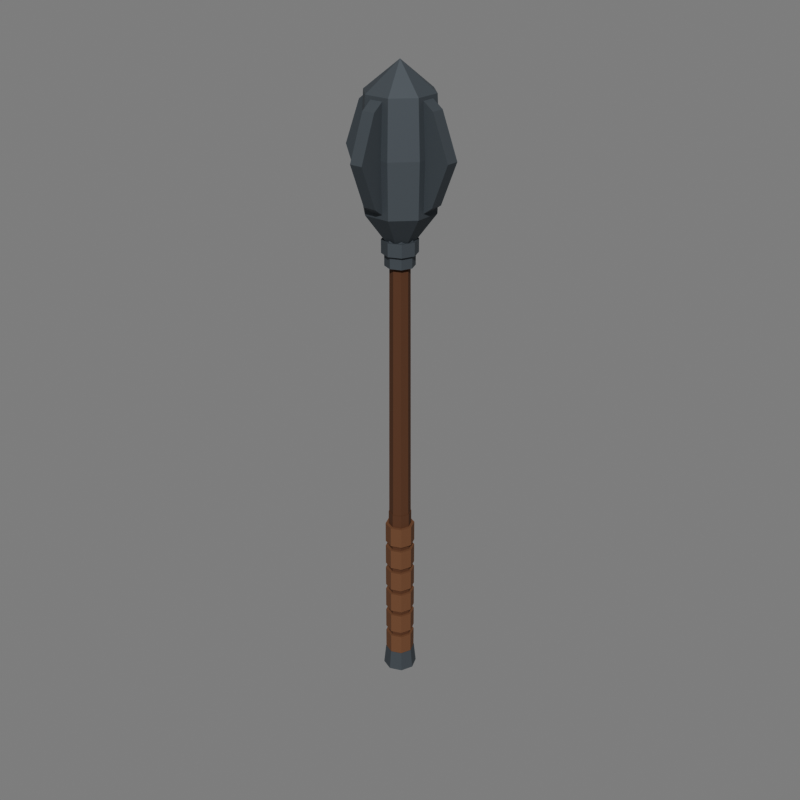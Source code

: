 # Source: WP_Mace_04.blend  (saved by Blender 5.2.44; exported with 4.5.12 LTS)
import bpy
from mathutils import Matrix  # noqa: F401  (used for matrix-valued properties, if any)

bpy.ops.wm.read_factory_settings(use_empty=True)
scene = bpy.context.scene
scene.name = 'Scene'

# ---- collections
col_collection = bpy.data.collections.new('Collection'); scene.collection.children.link(col_collection)

# ---- materials (node trees are filled in below, after node groups)
mat_mat_darkiron = bpy.data.materials.new('MAT_DarkIron')
mat_mat_darkiron.diffuse_color = (0.105, 0.12, 0.135, 1.0)
mat_mat_darkwood = bpy.data.materials.new('MAT_DarkWood')
mat_mat_darkwood.diffuse_color = (0.105, 0.045, 0.022, 1.0)
mat_mat_wornleather = bpy.data.materials.new('MAT_WornLeather')
mat_mat_wornleather.diffuse_color = (0.16, 0.075, 0.038, 1.0)

# ---- material node trees
mat_mat_darkiron.use_nodes = True; mat_mat_darkiron.node_tree.nodes.clear()
_N = mat_mat_darkiron.node_tree.nodes; _L = mat_mat_darkiron.node_tree.links
n0 = _N.new('ShaderNodeBsdfPrincipled'); n0.name = 'Principled BSDF'; n0.location = (-200, 100)
n0.inputs[0].default_value = (0.105, 0.12, 0.135, 1.0)
n0.inputs[1].default_value = 0.58
n0.inputs[2].default_value = 0.7
n0.inputs[10].default_value = 0.005
n1 = _N.new('ShaderNodeOutputMaterial'); n1.name = 'Material Output'; n1.location = (200, 100)
_L.new(n0.outputs[0], n1.inputs[0])
n1.is_active_output = True
mat_mat_darkwood.use_nodes = True; mat_mat_darkwood.node_tree.nodes.clear()
_N = mat_mat_darkwood.node_tree.nodes; _L = mat_mat_darkwood.node_tree.links
n0 = _N.new('ShaderNodeBsdfPrincipled'); n0.name = 'Principled BSDF'; n0.location = (-200, 100)
n0.inputs[0].default_value = (0.105, 0.045, 0.022, 1.0)
n0.inputs[2].default_value = 0.82
n0.inputs[10].default_value = 0.005
n1 = _N.new('ShaderNodeOutputMaterial'); n1.name = 'Material Output'; n1.location = (200, 100)
_L.new(n0.outputs[0], n1.inputs[0])
n1.is_active_output = True
mat_mat_wornleather.use_nodes = True; mat_mat_wornleather.node_tree.nodes.clear()
_N = mat_mat_wornleather.node_tree.nodes; _L = mat_mat_wornleather.node_tree.links
n0 = _N.new('ShaderNodeBsdfPrincipled'); n0.name = 'Principled BSDF'; n0.location = (-200, 100)
n0.inputs[0].default_value = (0.16, 0.075, 0.038, 1.0)
n0.inputs[2].default_value = 0.88
n0.inputs[10].default_value = 0.005
n1 = _N.new('ShaderNodeOutputMaterial'); n1.name = 'Material Output'; n1.location = (200, 100)
_L.new(n0.outputs[0], n1.inputs[0])
n1.is_active_output = True

# ---- world
world_world = bpy.data.worlds.new('World'); scene.world = world_world
world_world.use_nodes = True; world_world.node_tree.nodes.clear()
_N = world_world.node_tree.nodes; _L = world_world.node_tree.links
n0 = _N.new('ShaderNodeOutputWorld'); n0.name = 'World Output'; n0.location = (200, 100)
n1 = _N.new('ShaderNodeBackground'); n1.name = 'Background'; n1.location = (-200, 100)
n1.inputs[0].default_value = (0.72, 0.72, 0.72, 1.0)
n1.inputs[1].default_value = 0.28
_L.new(n1.outputs[0], n0.inputs[0])
n0.is_active_output = True
world_world.color = (0.05088, 0.05088, 0.05088)
world_world.sun_shadow_jitter_overblur = 0.0

# ---- meshes
me_wp_mace_04_mesh = bpy.data.meshes.new('WP_Mace_04_Mesh')
me_wp_mace_04_mesh.from_pydata([(0.024, 0.0, -0.12), (0.01697, 0.01697, -0.12), (1.47e-18, 0.024, -0.12), (-0.01697, 0.01697, -0.12), (-0.024, 2.939e-18, -0.12), (-0.01697, -0.01697, -0.12), (-4.409e-18, -0.024, -0.12), (0.01697, -0.01697, -0.12), (0.021, 0.0, -0.09), (0.01485, 0.01485, -0.09), (1.286e-18, 0.021, -0.09), (-0.01485, 0.01485, -0.09), (-0.021, 2.572e-18, -0.09), (-0.01485, -0.01485, -0.09), (-3.858e-18, -0.021, -0.09), (0.01485, -0.01485, -0.09), (0.017, 0.0, -0.09), (0.01202, 0.01202, -0.09), (1.041e-18, 0.017, -0.09), (-0.01202, 0.01202, -0.09), (-0.017, 2.082e-18, -0.09), (-0.01202, -0.01202, -0.09), (-3.123e-18, -0.017, -0.09), (0.01202, -0.01202, -0.09), (0.016, 0.0, 0.15), (0.01131, 0.01131, 0.15), (9.797e-19, 0.016, 0.15), (-0.01131, 0.01131, 0.15), (-0.016, 1.959e-18, 0.15), (-0.01131, -0.01131, 0.15), (-2.939e-18, -0.016, 0.15), (0.01131, -0.01131, 0.15), (0.0, 0.0205, -0.09), (0.0, 0.0205, -0.06), (0.0145, 0.0145, -0.09), (0.0145, 0.0145, -0.06), (0.0205, 0.0, -0.09), (0.0205, 0.0, -0.06), (0.0145, -0.0145, -0.09), (0.0145, -0.0145, -0.06), (0.0, -0.0205, -0.09), (0.0, -0.0205, -0.06), (-0.0145, -0.0145, -0.09), (-0.0145, -0.0145, -0.06), (-0.0205, 0.0, -0.09), (-0.0205, 0.0, -0.06), (-0.0145, 0.0145, -0.09), (-0.0145, 0.0145, -0.06), (0.0, 0.0205, -0.052), (0.0, 0.0205, -0.022), (0.0145, 0.0145, -0.052), (0.0145, 0.0145, -0.022), (0.0205, 0.0, -0.052), (0.0205, 0.0, -0.022), (0.0145, -0.0145, -0.052), (0.0145, -0.0145, -0.022), (0.0, -0.0205, -0.052), (0.0, -0.0205, -0.022), (-0.0145, -0.0145, -0.052), (-0.0145, -0.0145, -0.022), (-0.0205, 0.0, -0.052), (-0.0205, 0.0, -0.022), (-0.0145, 0.0145, -0.052), (-0.0145, 0.0145, -0.022), (0.0, 0.0205, -0.014), (0.0, 0.0205, 0.016), (0.0145, 0.0145, -0.014), (0.0145, 0.0145, 0.016), (0.0205, 0.0, -0.014), (0.0205, 0.0, 0.016), (0.0145, -0.0145, -0.014), (0.0145, -0.0145, 0.016), (0.0, -0.0205, -0.014), (0.0, -0.0205, 0.016), (-0.0145, -0.0145, -0.014), (-0.0145, -0.0145, 0.016), (-0.0205, 0.0, -0.014), (-0.0205, 0.0, 0.016), (-0.0145, 0.0145, -0.014), (-0.0145, 0.0145, 0.016), (0.0, 0.0205, 0.024), (0.0, 0.0205, 0.054), (0.0145, 0.0145, 0.024), (0.0145, 0.0145, 0.054), (0.0205, 0.0, 0.024), (0.0205, 0.0, 0.054), (0.0145, -0.0145, 0.024), (0.0145, -0.0145, 0.054), (0.0, -0.0205, 0.024), (0.0, -0.0205, 0.054), (-0.0145, -0.0145, 0.024), (-0.0145, -0.0145, 0.054), (-0.0205, 0.0, 0.024), (-0.0205, 0.0, 0.054), (-0.0145, 0.0145, 0.024), (-0.0145, 0.0145, 0.054), (0.0, 0.0205, 0.062), (0.0, 0.0205, 0.092), (0.0145, 0.0145, 0.062), (0.0145, 0.0145, 0.092), (0.0205, 0.0, 0.062), (0.0205, 0.0, 0.092), (0.0145, -0.0145, 0.062), (0.0145, -0.0145, 0.092), (0.0, -0.0205, 0.062), (0.0, -0.0205, 0.092), (-0.0145, -0.0145, 0.062), (-0.0145, -0.0145, 0.092), (-0.0205, 0.0, 0.062), (-0.0205, 0.0, 0.092), (-0.0145, 0.0145, 0.062), (-0.0145, 0.0145, 0.092), (0.0, 0.0205, 0.1), (0.0, 0.0205, 0.13), (0.0145, 0.0145, 0.1), (0.0145, 0.0145, 0.13), (0.0205, 0.0, 0.1), (0.0205, 0.0, 0.13), (0.0145, -0.0145, 0.1), (0.0145, -0.0145, 0.13), (0.0, -0.0205, 0.1), (0.0, -0.0205, 0.13), (-0.0145, -0.0145, 0.1), (-0.0145, -0.0145, 0.13), (-0.0205, 0.0, 0.1), (-0.0205, 0.0, 0.13), (-0.0145, 0.0145, 0.1), (-0.0145, 0.0145, 0.13), (0.0155, 0.0, 0.085), (0.01096, 0.01096, 0.085), (9.491e-19, 0.0155, 0.085), (-0.01096, 0.01096, 0.085), (-0.0155, 1.898e-18, 0.085), (-0.01096, -0.01096, 0.085), (-2.847e-18, -0.0155, 0.085), (0.01096, -0.01096, 0.085), (0.0135, 0.0, 0.52), (0.009546, 0.009546, 0.52), (8.266e-19, 0.0135, 0.52), (-0.009546, 0.009546, 0.52), (-0.0135, 1.653e-18, 0.52), (-0.009546, -0.009546, 0.52), (-2.48e-18, -0.0135, 0.52), (0.009546, -0.009546, 0.52), (0.0, 0.02, 0.518), (0.0, 0.02, 0.536), (0.01414, 0.01414, 0.518), (0.01414, 0.01414, 0.536), (0.02, 0.0, 0.518), (0.02, 0.0, 0.536), (0.01414, -0.01414, 0.518), (0.01414, -0.01414, 0.536), (0.0, -0.02, 0.518), (0.0, -0.02, 0.536), (-0.01414, -0.01414, 0.518), (-0.01414, -0.01414, 0.536), (-0.02, 0.0, 0.518), (-0.02, 0.0, 0.536), (-0.01414, 0.01414, 0.518), (-0.01414, 0.01414, 0.536), (0.0, 0.024, 0.535), (0.0, 0.024, 0.553), (0.01697, 0.01697, 0.535), (0.01697, 0.01697, 0.553), (0.024, 0.0, 0.535), (0.024, 0.0, 0.553), (0.01697, -0.01697, 0.535), (0.01697, -0.01697, 0.553), (0.0, -0.024, 0.535), (0.0, -0.024, 0.553), (-0.01697, -0.01697, 0.535), (-0.01697, -0.01697, 0.553), (-0.024, 0.0, 0.535), (-0.024, 0.0, 0.553), (-0.01697, 0.01697, 0.535), (-0.01697, 0.01697, 0.553), (0.0, 0.021, 0.553), (0.0, 0.021, 0.567), (0.01485, 0.01485, 0.553), (0.01485, 0.01485, 0.567), (0.021, 0.0, 0.553), (0.021, 0.0, 0.567), (0.01485, -0.01485, 0.553), (0.01485, -0.01485, 0.567), (0.0, -0.021, 0.553), (0.0, -0.021, 0.567), (-0.01485, -0.01485, 0.553), (-0.01485, -0.01485, 0.567), (-0.021, 0.0, 0.553), (-0.021, 0.0, 0.567), (-0.01485, 0.01485, 0.553), (-0.01485, 0.01485, 0.567), (0.01848, 0.007654, 0.552), (0.007654, 0.01848, 0.552), (-0.007654, 0.01848, 0.552), (-0.01848, 0.007654, 0.552), (-0.01848, -0.007654, 0.552), (-0.007654, -0.01848, 0.552), (0.007654, -0.01848, 0.552), (0.01848, -0.007654, 0.552), (0.04435, 0.01837, 0.59), (0.01837, 0.04435, 0.59), (-0.01837, 0.04435, 0.59), (-0.04435, 0.01837, 0.59), (-0.04435, -0.01837, 0.59), (-0.01837, -0.04435, 0.59), (0.01837, -0.04435, 0.59), (0.04435, -0.01837, 0.59), (0.04619, 0.01913, 0.662), (0.01913, 0.04619, 0.662), (-0.01913, 0.04619, 0.662), (-0.04619, 0.01913, 0.662), (-0.04619, -0.01913, 0.662), (-0.01913, -0.04619, 0.662), (0.01913, -0.04619, 0.662), (0.04619, -0.01913, 0.662), (0.0425, 0.0176, 0.735), (0.0176, 0.0425, 0.735), (-0.0176, 0.0425, 0.735), (-0.0425, 0.0176, 0.735), (-0.0425, -0.0176, 0.735), (-0.0176, -0.0425, 0.735), (0.0176, -0.0425, 0.735), (0.0425, -0.0176, 0.735), (0.0, 0.0, 0.772), (0.0, -0.009, 0.564), (0.057, -0.009, 0.605), (0.08, -0.009, 0.662), (0.057, -0.009, 0.72), (0.0, -0.009, 0.762), (0.0, 0.009, 0.564), (0.057, 0.009, 0.605), (0.08, 0.009, 0.662), (0.057, 0.009, 0.72), (0.0, 0.009, 0.762), (0.009, -5.511e-19, 0.564), (0.009, 0.057, 0.605), (0.009, 0.08, 0.662), (0.009, 0.057, 0.72), (0.009, -5.511e-19, 0.762), (-0.009, 5.511e-19, 0.564), (-0.009, 0.057, 0.605), (-0.009, 0.08, 0.662), (-0.009, 0.057, 0.72), (-0.009, 5.511e-19, 0.762), (1.102e-18, 0.009, 0.564), (-0.057, 0.009, 0.605), (-0.08, 0.009, 0.662), (-0.057, 0.009, 0.72), (1.102e-18, 0.009, 0.762), (-1.102e-18, -0.009, 0.564), (-0.057, -0.009, 0.605), (-0.08, -0.009, 0.662), (-0.057, -0.009, 0.72), (-1.102e-18, -0.009, 0.762), (-0.009, 1.653e-18, 0.564), (-0.009, -0.057, 0.605), (-0.009, -0.08, 0.662), (-0.009, -0.057, 0.72), (-0.009, 1.653e-18, 0.762), (0.009, -1.653e-18, 0.564), (0.009, -0.057, 0.605), (0.009, -0.08, 0.662), (0.009, -0.057, 0.72), (0.009, -1.653e-18, 0.762)], [], [(7, 6, 5, 4, 3, 2, 1, 0), (8, 9, 10, 11, 12, 13, 14, 15), (0, 1, 9, 8), (1, 2, 10, 9), (2, 3, 11, 10), (3, 4, 12, 11), (4, 5, 13, 12), (5, 6, 14, 13), (6, 7, 15, 14), (7, 0, 8, 15), (23, 22, 21, 20, 19, 18, 17, 16), (24, 25, 26, 27, 28, 29, 30, 31), (16, 17, 25, 24), (17, 18, 26, 25), (18, 19, 27, 26), (19, 20, 28, 27), (20, 21, 29, 28), (21, 22, 30, 29), (22, 23, 31, 30), (23, 16, 24, 31), (32, 33, 35, 34), (34, 35, 37, 36), (36, 37, 39, 38), (38, 39, 41, 40), (40, 41, 43, 42), (42, 43, 45, 44), (35, 33, 47, 45, 43, 41, 39, 37), (44, 45, 47, 46), (46, 47, 33, 32), (32, 34, 36, 38, 40, 42, 44, 46), (48, 49, 51, 50), (50, 51, 53, 52), (52, 53, 55, 54), (54, 55, 57, 56), (56, 57, 59, 58), (58, 59, 61, 60), (51, 49, 63, 61, 59, 57, 55, 53), (60, 61, 63, 62), (62, 63, 49, 48), (48, 50, 52, 54, 56, 58, 60, 62), (64, 65, 67, 66), (66, 67, 69, 68), (68, 69, 71, 70), (70, 71, 73, 72), (72, 73, 75, 74), (74, 75, 77, 76), (67, 65, 79, 77, 75, 73, 71, 69), (76, 77, 79, 78), (78, 79, 65, 64), (64, 66, 68, 70, 72, 74, 76, 78), (80, 81, 83, 82), (82, 83, 85, 84), (84, 85, 87, 86), (86, 87, 89, 88), (88, 89, 91, 90), (90, 91, 93, 92), (83, 81, 95, 93, 91, 89, 87, 85), (92, 93, 95, 94), (94, 95, 81, 80), (80, 82, 84, 86, 88, 90, 92, 94), (96, 97, 99, 98), (98, 99, 101, 100), (100, 101, 103, 102), (102, 103, 105, 104), (104, 105, 107, 106), (106, 107, 109, 108), (99, 97, 111, 109, 107, 105, 103, 101), (108, 109, 111, 110), (110, 111, 97, 96), (96, 98, 100, 102, 104, 106, 108, 110), (112, 113, 115, 114), (114, 115, 117, 116), (116, 117, 119, 118), (118, 119, 121, 120), (120, 121, 123, 122), (122, 123, 125, 124), (115, 113, 127, 125, 123, 121, 119, 117), (124, 125, 127, 126), (126, 127, 113, 112), (112, 114, 116, 118, 120, 122, 124, 126), (135, 134, 133, 132, 131, 130, 129, 128), (136, 137, 138, 139, 140, 141, 142, 143), (128, 129, 137, 136), (129, 130, 138, 137), (130, 131, 139, 138), (131, 132, 140, 139), (132, 133, 141, 140), (133, 134, 142, 141), (134, 135, 143, 142), (135, 128, 136, 143), (144, 145, 147, 146), (146, 147, 149, 148), (148, 149, 151, 150), (150, 151, 153, 152), (152, 153, 155, 154), (154, 155, 157, 156), (147, 145, 159, 157, 155, 153, 151, 149), (156, 157, 159, 158), (158, 159, 145, 144), (144, 146, 148, 150, 152, 154, 156, 158), (160, 161, 163, 162), (162, 163, 165, 164), (164, 165, 167, 166), (166, 167, 169, 168), (168, 169, 171, 170), (170, 171, 173, 172), (163, 161, 175, 173, 171, 169, 167, 165), (172, 173, 175, 174), (174, 175, 161, 160), (160, 162, 164, 166, 168, 170, 172, 174), (176, 177, 179, 178), (178, 179, 181, 180), (180, 181, 183, 182), (182, 183, 185, 184), (184, 185, 187, 186), (186, 187, 189, 188), (179, 177, 191, 189, 187, 185, 183, 181), (188, 189, 191, 190), (190, 191, 177, 176), (176, 178, 180, 182, 184, 186, 188, 190), (199, 198, 197, 196, 195, 194, 193, 192), (192, 193, 201, 200), (193, 194, 202, 201), (194, 195, 203, 202), (195, 196, 204, 203), (196, 197, 205, 204), (197, 198, 206, 205), (198, 199, 207, 206), (199, 192, 200, 207), (200, 201, 209, 208), (201, 202, 210, 209), (202, 203, 211, 210), (203, 204, 212, 211), (204, 205, 213, 212), (205, 206, 214, 213), (206, 207, 215, 214), (207, 200, 208, 215), (208, 209, 217, 216), (209, 210, 218, 217), (210, 211, 219, 218), (211, 212, 220, 219), (212, 213, 221, 220), (213, 214, 222, 221), (214, 215, 223, 222), (215, 208, 216, 223), (216, 217, 224), (217, 218, 224), (218, 219, 224), (219, 220, 224), (220, 221, 224), (221, 222, 224), (222, 223, 224), (223, 216, 224), (229, 225, 226, 227, 228), (230, 234, 233, 232, 231), (225, 230, 231, 226), (226, 231, 232, 227), (227, 232, 233, 228), (228, 233, 234, 229), (229, 234, 230, 225), (239, 235, 236, 237, 238), (240, 244, 243, 242, 241), (235, 240, 241, 236), (236, 241, 242, 237), (237, 242, 243, 238), (238, 243, 244, 239), (239, 244, 240, 235), (249, 245, 246, 247, 248), (250, 254, 253, 252, 251), (245, 250, 251, 246), (246, 251, 252, 247), (247, 252, 253, 248), (248, 253, 254, 249), (249, 254, 250, 245), (259, 255, 256, 257, 258), (260, 264, 263, 262, 261), (255, 260, 261, 256), (256, 261, 262, 257), (257, 262, 263, 258), (258, 263, 264, 259), (259, 264, 260, 255)])
me_wp_mace_04_mesh.polygons.foreach_set('material_index', [0, 0, 0, 0, 0, 0, 0, 0, 0, 0, 1, 1, 1, 1, 1, 1, 1, 1, 1, 1, 2, 2, 2, 2, 2, 2, 2, 2, 2, 2, 2, 2, 2, 2, 2, 2, 2, 2, 2, 2, 2, 2, 2, 2, 2, 2, 2, 2, 2, 2, 2, 2, 2, 2, 2, 2, 2, 2, 2, 2, 2, 2, 2, 2, 2, 2, 2, 2, 2, 2, 2, 2, 2, 2, 2, 2, 2, 2, 2, 2, 1, 1, 1, 1, 1, 1, 1, 1, 1, 1, 0, 0, 0, 0, 0, 0, 0, 0, 0, 0, 0, 0, 0, 0, 0, 0, 0, 0, 0, 0, 0, 0, 0, 0, 0, 0, 0, 0, 0, 0, 0, 0, 0, 0, 0, 0, 0, 0, 0, 0, 0, 0, 0, 0, 0, 0, 0, 0, 0, 0, 0, 0, 0, 0, 0, 0, 0, 0, 0, 0, 0, 0, 0, 0, 0, 0, 0, 0, 0, 0, 0, 0, 0, 0, 0, 0, 0, 0, 0, 0, 0, 0, 0, 0, 0, 0, 0, 0, 0, 0, 0])
_uv = me_wp_mace_04_mesh.uv_layers.new(name='UVMap')
_uv.uv.foreach_set('vector', [0.2366, 0.008925, 0.3309, 0.1032, 0.3309, 0.2366, 0.2366, 0.3309, 0.1032, 0.3309, 0.008925, 0.2366, 0.008925, 0.1032, 0.1032, 0.008925, 0.2081, 0.6304, 0.09143, 0.6304, 0.008925, 0.5479, 0.008925, 0.4312, 0.09143, 0.3487, 0.2081, 0.3487, 0.2906, 0.4312, 0.2906, 0.5479, 0.2272, 0.6483, 0.2322, 0.7428, 0.01337, 0.7428, 0.008925, 0.6601, 0.2322, 0.7428, 0.2272, 0.8761, 0.008925, 0.8594, 0.01337, 0.7428, 0.4683, 0.6483, 0.4734, 0.7428, 0.2545, 0.7428, 0.2501, 0.6601, 0.4734, 0.7428, 0.4683, 0.8761, 0.2501, 0.8594, 0.2545, 0.7428, 0.8665, 0.008925, 0.8716, 0.1035, 0.6527, 0.1035, 0.6483, 0.02074, 0.8716, 0.1035, 0.8665, 0.2367, 0.6483, 0.2201, 0.6527, 0.1035, 0.8665, 0.2546, 0.8716, 0.3491, 0.6527, 0.3491, 0.6483, 0.2664, 0.8716, 0.3491, 0.8665, 0.4824, 0.6483, 0.4657, 0.6527, 0.3491, 0.5204, 0.3544, 0.5582, 0.3922, 0.5582, 0.4456, 0.5204, 0.4834, 0.4669, 0.4834, 0.4291, 0.4456, 0.4291, 0.3922, 0.4669, 0.3544, 0.515, 0.6191, 0.4647, 0.6191, 0.4291, 0.5836, 0.4291, 0.5333, 0.4647, 0.4977, 0.515, 0.4977, 0.5506, 0.5333, 0.5506, 0.5836, 0.09836, 0.9928, 0.06058, 0.9929, 0.06058, 0.007222, 0.09614, 0.007142, 0.06058, 0.9929, 0.007142, 0.9928, 0.01028, 0.007142, 0.06058, 0.007222, 0.2039, 0.9928, 0.1661, 0.9929, 0.1661, 0.007222, 0.2016, 0.007142, 0.1661, 0.9929, 0.1126, 0.9928, 0.1158, 0.007142, 0.1661, 0.007222, 0.3094, 0.9928, 0.2716, 0.9929, 0.2716, 0.007222, 0.3071, 0.007142, 0.2716, 0.9929, 0.2181, 0.9928, 0.2213, 0.007142, 0.2716, 0.007222, 0.4149, 0.9928, 0.3771, 0.9929, 0.3771, 0.007222, 0.4126, 0.007142, 0.3771, 0.9929, 0.3236, 0.9928, 0.3268, 0.007142, 0.3771, 0.007222, 0.9189, 0.3193, 0.6732, 0.3193, 0.6732, 0.2284, 0.9189, 0.2284, 0.9189, 0.2284, 0.6732, 0.2284, 0.6732, 0.0999, 0.9189, 0.0999, 0.9189, 0.0999, 0.6732, 0.0999, 0.6732, 0.009039, 0.9189, 0.009039, 0.1075, 0.9189, 0.1075, 0.6732, 0.236, 0.6732, 0.236, 0.9189, 0.236, 0.9189, 0.236, 0.6732, 0.3268, 0.6732, 0.3268, 0.9189, 0.9264, 0.6551, 0.6807, 0.6551, 0.6807, 0.5642, 0.9264, 0.5642, 0.1075, 0.6551, 0.0166, 0.5642, 0.0166, 0.4358, 0.1075, 0.3449, 0.236, 0.3449, 0.3268, 0.4358, 0.3268, 0.5642, 0.236, 0.6551, 0.9264, 0.5642, 0.6807, 0.5642, 0.6807, 0.4358, 0.9264, 0.4358, 0.9264, 0.4358, 0.6807, 0.4358, 0.6807, 0.3449, 0.9264, 0.3449, 0.3449, 0.2284, 0.3449, 0.0999, 0.4358, 0.009039, 0.5642, 0.009039, 0.6551, 0.0999, 0.6551, 0.2284, 0.5642, 0.3193, 0.4358, 0.3193, 0.9189, 0.3193, 0.6732, 0.3193, 0.6732, 0.2284, 0.9189, 0.2284, 0.9189, 0.2284, 0.6732, 0.2284, 0.6732, 0.0999, 0.9189, 0.0999, 0.9189, 0.0999, 0.6732, 0.0999, 0.6732, 0.009039, 0.9189, 0.009039, 0.1075, 0.9189, 0.1075, 0.6732, 0.236, 0.6732, 0.236, 0.9189, 0.236, 0.9189, 0.236, 0.6732, 0.3268, 0.6732, 0.3268, 0.9189, 0.9264, 0.6551, 0.6807, 0.6551, 0.6807, 0.5642, 0.9264, 0.5642, 0.1075, 0.6551, 0.0166, 0.5642, 0.0166, 0.4358, 0.1075, 0.3449, 0.236, 0.3449, 0.3268, 0.4358, 0.3268, 0.5642, 0.236, 0.6551, 0.9264, 0.5642, 0.6807, 0.5642, 0.6807, 0.4358, 0.9264, 0.4358, 0.9264, 0.4358, 0.6807, 0.4358, 0.6807, 0.3449, 0.9264, 0.3449, 0.3449, 0.2284, 0.3449, 0.0999, 0.4358, 0.009039, 0.5642, 0.009039, 0.6551, 0.0999, 0.6551, 0.2284, 0.5642, 0.3193, 0.4358, 0.3193, 0.9189, 0.3193, 0.6732, 0.3193, 0.6732, 0.2284, 0.9189, 0.2284, 0.9189, 0.2284, 0.6732, 0.2284, 0.6732, 0.0999, 0.9189, 0.0999, 0.9189, 0.0999, 0.6732, 0.0999, 0.6732, 0.009039, 0.9189, 0.009039, 0.1075, 0.9189, 0.1075, 0.6732, 0.236, 0.6732, 0.236, 0.9189, 0.236, 0.9189, 0.236, 0.6732, 0.3268, 0.6732, 0.3268, 0.9189, 0.9264, 0.6551, 0.6807, 0.6551, 0.6807, 0.5642, 0.9264, 0.5642, 0.1075, 0.6551, 0.0166, 0.5642, 0.0166, 0.4358, 0.1075, 0.3449, 0.236, 0.3449, 0.3268, 0.4358, 0.3268, 0.5642, 0.236, 0.6551, 0.9264, 0.5642, 0.6807, 0.5642, 0.6807, 0.4358, 0.9264, 0.4358, 0.9264, 0.4358, 0.6807, 0.4358, 0.6807, 0.3449, 0.9264, 0.3449, 0.3449, 0.2284, 0.3449, 0.0999, 0.4358, 0.009039, 0.5642, 0.009039, 0.6551, 0.0999, 0.6551, 0.2284, 0.5642, 0.3193, 0.4358, 0.3193, 0.9189, 0.3193, 0.6732, 0.3193, 0.6732, 0.2284, 0.9189, 0.2284, 0.9189, 0.2284, 0.6732, 0.2284, 0.6732, 0.0999, 0.9189, 0.0999, 0.9189, 0.0999, 0.6732, 0.0999, 0.6732, 0.009039, 0.9189, 0.009039, 0.1075, 0.9189, 0.1075, 0.6732, 0.236, 0.6732, 0.236, 0.9189, 0.236, 0.9189, 0.236, 0.6732, 0.3268, 0.6732, 0.3268, 0.9189, 0.9264, 0.6551, 0.6807, 0.6551, 0.6807, 0.5642, 0.9264, 0.5642, 0.1075, 0.6551, 0.0166, 0.5642, 0.0166, 0.4358, 0.1075, 0.3449, 0.236, 0.3449, 0.3268, 0.4358, 0.3268, 0.5642, 0.236, 0.6551, 0.9264, 0.5642, 0.6807, 0.5642, 0.6807, 0.4358, 0.9264, 0.4358, 0.9264, 0.4358, 0.6807, 0.4358, 0.6807, 0.3449, 0.9264, 0.3449, 0.3449, 0.2284, 0.3449, 0.0999, 0.4358, 0.009039, 0.5642, 0.009039, 0.6551, 0.0999, 0.6551, 0.2284, 0.5642, 0.3193, 0.4358, 0.3193, 0.9189, 0.3193, 0.6732, 0.3193, 0.6732, 0.2284, 0.9189, 0.2284, 0.9189, 0.2284, 0.6732, 0.2284, 0.6732, 0.0999, 0.9189, 0.0999, 0.9189, 0.0999, 0.6732, 0.0999, 0.6732, 0.009039, 0.9189, 0.009039, 0.1075, 0.9189, 0.1075, 0.6732, 0.236, 0.6732, 0.236, 0.9189, 0.236, 0.9189, 0.236, 0.6732, 0.3268, 0.6732, 0.3268, 0.9189, 0.9264, 0.6551, 0.6807, 0.6551, 0.6807, 0.5642, 0.9264, 0.5642, 0.1075, 0.6551, 0.0166, 0.5642, 0.0166, 0.4358, 0.1075, 0.3449, 0.236, 0.3449, 0.3268, 0.4358, 0.3268, 0.5642, 0.236, 0.6551, 0.9264, 0.5642, 0.6807, 0.5642, 0.6807, 0.4358, 0.9264, 0.4358, 0.9264, 0.4358, 0.6807, 0.4358, 0.6807, 0.3449, 0.9264, 0.3449, 0.3449, 0.2284, 0.3449, 0.0999, 0.4358, 0.009039, 0.5642, 0.009039, 0.6551, 0.0999, 0.6551, 0.2284, 0.5642, 0.3193, 0.4358, 0.3193, 0.9189, 0.3193, 0.6732, 0.3193, 0.6732, 0.2284, 0.9189, 0.2284, 0.9189, 0.2284, 0.6732, 0.2284, 0.6732, 0.0999, 0.9189, 0.0999, 0.9189, 0.0999, 0.6732, 0.0999, 0.6732, 0.009039, 0.9189, 0.009039, 0.1075, 0.9189, 0.1075, 0.6732, 0.236, 0.6732, 0.236, 0.9189, 0.236, 0.9189, 0.236, 0.6732, 0.3268, 0.6732, 0.3268, 0.9189, 0.9264, 0.6551, 0.6807, 0.6551, 0.6807, 0.5642, 0.9264, 0.5642, 0.1075, 0.6551, 0.0166, 0.5642, 0.0166, 0.4358, 0.1075, 0.3449, 0.236, 0.3449, 0.3268, 0.4358, 0.3268, 0.5642, 0.236, 0.6551, 0.9264, 0.5642, 0.6807, 0.5642, 0.6807, 0.4358, 0.9264, 0.4358, 0.9264, 0.4358, 0.6807, 0.4358, 0.6807, 0.3449, 0.9264, 0.3449, 0.3449, 0.2284, 0.3449, 0.0999, 0.4358, 0.009039, 0.5642, 0.009039, 0.6551, 0.0999, 0.6551, 0.2284, 0.5642, 0.3193, 0.4358, 0.3193, 0.2717, 0.1996, 0.2908, 0.2187, 0.2908, 0.2457, 0.2717, 0.2648, 0.2447, 0.2648, 0.2256, 0.2457, 0.2256, 0.2187, 0.2447, 0.1996, 0.2658, 0.3308, 0.2423, 0.3308, 0.2256, 0.3141, 0.2256, 0.2906, 0.2423, 0.274, 0.2658, 0.274, 0.2824, 0.2906, 0.2824, 0.3141, 0.02367, 0.9954, 0.004567, 0.9954, 0.007031, 0.004567, 0.02367, 0.004608, 0.106, 0.9954, 0.07894, 0.9954, 0.07893, 0.004608, 0.1025, 0.004567, 0.07894, 0.9954, 0.05983, 0.9954, 0.06229, 0.004567, 0.07893, 0.004608, 0.1612, 0.9954, 0.1342, 0.9954, 0.1342, 0.004608, 0.1577, 0.004567, 0.1342, 0.9954, 0.1151, 0.9954, 0.1176, 0.004567, 0.1342, 0.004608, 0.2165, 0.9954, 0.1895, 0.9954, 0.1895, 0.004608, 0.213, 0.004567, 0.1895, 0.9954, 0.1704, 0.9954, 0.1728, 0.004567, 0.1895, 0.004608, 0.05069, 0.9954, 0.02367, 0.9954, 0.02367, 0.004608, 0.04721, 0.004567, 0.8682, 0.2383, 0.7105, 0.2383, 0.7105, 0.1042, 0.8682, 0.1042, 0.8682, 0.1042, 0.7105, 0.1042, 0.7105, 0.009309, 0.8682, 0.009309, 0.1833, 0.9395, 0.0255, 0.9395, 0.0255, 0.8053, 0.1833, 0.8053, 0.1833, 0.8053, 0.0255, 0.8053, 0.0255, 0.7105, 0.1833, 0.7105, 0.5444, 0.8844, 0.5444, 0.7267, 0.6785, 0.7267, 0.6785, 0.8844, 0.5257, 0.9557, 0.368, 0.9557, 0.368, 0.8608, 0.5257, 0.8608, 0.1204, 0.6919, 0.0255, 0.597, 0.0255, 0.4629, 0.1204, 0.368, 0.2545, 0.368, 0.3494, 0.4629, 0.3494, 0.597, 0.2545, 0.6919, 0.5257, 0.8608, 0.368, 0.8608, 0.368, 0.7267, 0.5257, 0.7267, 0.8682, 0.3332, 0.7105, 0.3332, 0.7105, 0.2383, 0.8682, 0.2383, 0.368, 0.2383, 0.368, 0.1042, 0.4629, 0.009309, 0.597, 0.009309, 0.6919, 0.1042, 0.6919, 0.2383, 0.597, 0.3332, 0.4629, 0.3332, 0.8296, 0.2525, 0.6896, 0.2525, 0.6896, 0.1096, 0.8296, 0.1096, 0.8296, 0.1096, 0.6896, 0.1096, 0.6896, 0.008518, 0.8296, 0.008518, 0.1917, 0.9336, 0.05165, 0.9336, 0.05165, 0.7906, 0.1917, 0.7906, 0.1917, 0.7906, 0.05165, 0.7906, 0.05165, 0.6896, 0.1917, 0.6896, 0.8727, 0.7157, 0.7327, 0.7157, 0.7327, 0.6146, 0.8727, 0.6146, 0.8727, 0.6146, 0.7327, 0.6146, 0.7327, 0.4717, 0.8727, 0.4717, 0.1096, 0.3536, 0.008518, 0.2525, 0.008518, 0.1096, 0.1096, 0.008518, 0.2525, 0.008518, 0.3536, 0.1096, 0.3536, 0.2525, 0.2525, 0.3536, 0.8727, 0.4717, 0.7327, 0.4717, 0.7327, 0.3706, 0.8727, 0.3706, 0.8296, 0.3536, 0.6896, 0.3536, 0.6896, 0.2525, 0.8296, 0.2525, 0.3706, 0.6146, 0.3706, 0.4717, 0.4717, 0.3706, 0.6146, 0.3706, 0.7157, 0.4717, 0.7157, 0.6146, 0.6146, 0.7157, 0.4717, 0.7157, 0.6822, 0.3509, 0.5063, 0.3509, 0.5063, 0.1491, 0.6822, 0.1491, 0.6822, 0.1491, 0.5063, 0.1491, 0.5063, 0.006322, 0.6822, 0.006322, 0.8706, 0.3509, 0.6948, 0.3509, 0.6948, 0.1491, 0.8706, 0.1491, 0.8706, 0.1491, 0.6948, 0.1491, 0.6948, 0.006322, 0.8706, 0.006322, 0.6822, 0.9937, 0.5063, 0.9937, 0.5063, 0.8509, 0.6822, 0.8509, 0.6822, 0.8509, 0.5063, 0.8509, 0.5063, 0.6491, 0.6822, 0.6491, 0.1491, 0.4937, 0.006322, 0.3509, 0.006322, 0.1491, 0.1491, 0.006322, 0.3509, 0.006322, 0.4937, 0.1491, 0.4937, 0.3509, 0.3509, 0.4937, 0.6822, 0.6491, 0.5063, 0.6491, 0.5063, 0.5063, 0.6822, 0.5063, 0.6822, 0.4937, 0.5063, 0.4937, 0.5063, 0.3509, 0.6822, 0.3509, 0.006322, 0.8509, 0.006322, 0.6491, 0.1491, 0.5063, 0.3509, 0.5063, 0.4937, 0.6491, 0.4937, 0.8509, 0.3509, 0.9937, 0.1491, 0.9937, 0.489, 0.7896, 0.4558, 0.7564, 0.4558, 0.7094, 0.489, 0.6762, 0.536, 0.6762, 0.5692, 0.7094, 0.5692, 0.7564, 0.536, 0.7896, 0.3917, 0.6438, 0.3579, 0.644, 0.3014, 0.511, 0.3825, 0.5106, 0.8758, 0.6817, 0.8288, 0.6817, 0.7959, 0.5661, 0.9086, 0.5661, 0.2044, 0.6813, 0.1712, 0.6817, 0.2041, 0.5661, 0.2838, 0.5651, 0.1712, 0.6817, 0.1242, 0.6817, 0.09136, 0.5661, 0.2041, 0.5661, 0.1242, 0.6817, 0.09103, 0.6813, 0.01164, 0.5651, 0.09136, 0.5661, 0.7464, 0.6817, 0.6994, 0.6817, 0.6665, 0.5661, 0.7793, 0.5661, 0.4695, 0.6643, 0.4379, 0.6522, 0.4934, 0.5308, 0.5692, 0.5597, 0.4379, 0.6522, 0.3917, 0.6438, 0.3825, 0.5106, 0.4934, 0.5308, 0.9884, 0.5651, 0.9086, 0.5661, 0.911, 0.3453, 0.994, 0.3442, 0.9086, 0.5661, 0.7959, 0.5661, 0.7936, 0.3453, 0.911, 0.3453, 0.2838, 0.5651, 0.2041, 0.5661, 0.2064, 0.3453, 0.2895, 0.3442, 0.2041, 0.5661, 0.09136, 0.5661, 0.08901, 0.3453, 0.2064, 0.3453, 0.09136, 0.5661, 0.01164, 0.5651, 0.005975, 0.3442, 0.08901, 0.3453, 0.7793, 0.5661, 0.6665, 0.5661, 0.6642, 0.3453, 0.7816, 0.3453, 0.6665, 0.5661, 0.5868, 0.5651, 0.5811, 0.3442, 0.6642, 0.3453, 0.4934, 0.5308, 0.3825, 0.5106, 0.4193, 0.2956, 0.5348, 0.3166, 0.994, 0.3442, 0.911, 0.3453, 0.9063, 0.1211, 0.9827, 0.1202, 0.911, 0.3453, 0.7936, 0.3453, 0.7983, 0.1211, 0.9063, 0.1211, 0.2895, 0.3442, 0.2064, 0.3453, 0.2017, 0.1211, 0.2781, 0.1202, 0.2064, 0.3453, 0.08901, 0.3453, 0.09371, 0.1211, 0.2017, 0.1211, 0.08901, 0.3453, 0.005975, 0.3442, 0.01731, 0.1202, 0.09371, 0.1211, 0.7816, 0.3453, 0.6642, 0.3453, 0.6689, 0.1211, 0.7769, 0.1211, 0.6642, 0.3453, 0.5811, 0.3442, 0.5925, 0.1202, 0.6689, 0.1211, 0.5348, 0.3166, 0.4193, 0.2956, 0.4629, 0.08204, 0.5692, 0.1014, 0.9827, 0.1202, 0.9063, 0.1211, 0.8523, 0.005975, 0.9063, 0.1211, 0.7983, 0.1211, 0.8523, 0.005975, 0.2781, 0.1202, 0.2017, 0.1211, 0.1477, 0.005975, 0.2017, 0.1211, 0.09371, 0.1211, 0.1477, 0.005975, 0.09371, 0.1211, 0.01731, 0.1202, 0.1477, 0.005975, 0.7769, 0.1211, 0.6689, 0.1211, 0.7229, 0.005975, 0.6689, 0.1211, 0.5925, 0.1202, 0.7229, 0.005975, 0.5692, 0.1014, 0.4629, 0.08204, 0.5316, 0.005974, 0.006243, 0.006243, 0.006243, 0.8737, 0.256, 0.6941, 0.3567, 0.4444, 0.256, 0.1903, 0.7197, 0.8737, 0.7197, 0.006243, 0.47, 0.1903, 0.3692, 0.4444, 0.47, 0.6941, 0.9149, 0.5604, 0.9938, 0.5604, 0.9938, 0.2649, 0.9149, 0.2649, 0.9149, 0.2649, 0.9938, 0.2649, 0.9938, 0.006243, 0.9149, 0.006243, 0.8235, 0.5672, 0.9024, 0.5672, 0.9024, 0.3044, 0.8235, 0.3044, 0.8235, 0.3044, 0.9024, 0.3044, 0.9024, 0.006243, 0.8235, 0.006243, 0.8111, 0.006243, 0.7322, 0.006243, 0.7322, 0.8737, 0.8111, 0.8737, 0.006243, 0.006243, 0.006243, 0.8737, 0.256, 0.6941, 0.3567, 0.4444, 0.256, 0.1903, 0.7197, 0.8737, 0.7197, 0.006243, 0.47, 0.1903, 0.3692, 0.4444, 0.47, 0.6941, 0.9149, 0.5604, 0.9938, 0.5604, 0.9938, 0.2649, 0.9149, 0.2649, 0.9149, 0.2649, 0.9938, 0.2649, 0.9938, 0.006243, 0.9149, 0.006243, 0.8235, 0.5672, 0.9024, 0.5672, 0.9024, 0.3044, 0.8235, 0.3044, 0.8235, 0.3044, 0.9024, 0.3044, 0.9024, 0.006243, 0.8235, 0.006243, 0.8111, 0.006243, 0.7322, 0.006243, 0.7322, 0.8737, 0.8111, 0.8737, 0.006243, 0.006243, 0.006243, 0.8737, 0.256, 0.6941, 0.3567, 0.4444, 0.256, 0.1903, 0.7197, 0.8737, 0.7197, 0.006243, 0.47, 0.1903, 0.3692, 0.4444, 0.47, 0.6941, 0.9149, 0.5604, 0.9938, 0.5604, 0.9938, 0.2649, 0.9149, 0.2649, 0.9149, 0.2649, 0.9938, 0.2649, 0.9938, 0.006243, 0.9149, 0.006243, 0.8235, 0.5672, 0.9024, 0.5672, 0.9024, 0.3044, 0.8235, 0.3044, 0.8235, 0.3044, 0.9024, 0.3044, 0.9024, 0.006243, 0.8235, 0.006243, 0.8111, 0.006243, 0.7322, 0.006243, 0.7322, 0.8737, 0.8111, 0.8737, 0.006243, 0.006243, 0.006243, 0.8737, 0.256, 0.6941, 0.3567, 0.4444, 0.256, 0.1903, 0.7197, 0.8737, 0.7197, 0.006243, 0.47, 0.1903, 0.3692, 0.4444, 0.47, 0.6941, 0.9149, 0.5604, 0.9938, 0.5604, 0.9938, 0.2649, 0.9149, 0.2649, 0.9149, 0.2649, 0.9938, 0.2649, 0.9938, 0.006243, 0.9149, 0.006243, 0.8235, 0.5672, 0.9024, 0.5672, 0.9024, 0.3044, 0.8235, 0.3044, 0.8235, 0.3044, 0.9024, 0.3044, 0.9024, 0.006243, 0.8235, 0.006243, 0.8111, 0.006243, 0.7322, 0.006243, 0.7322, 0.8737, 0.8111, 0.8737])
me_wp_mace_04_mesh.materials.append(mat_mat_darkiron)
me_wp_mace_04_mesh.materials.append(mat_mat_darkwood)
me_wp_mace_04_mesh.materials.append(mat_mat_wornleather)
me_wp_mace_04_mesh.update()

# ---- objects
ob_wp_mace_04 = bpy.data.objects.new('WP_Mace_04', me_wp_mace_04_mesh)

# ---- transforms, parenting, visibility, modifiers, constraints
ob_wp_mace_04.location = (0.0, 0.0, 0.0)

# ---- collection membership
col_collection.objects.link(ob_wp_mace_04)

# ---- scene / render settings (as saved in the file)
scene.frame_start = 1; scene.frame_end = 250; scene.frame_set(1)
scene.render.engine = 'BLENDER_EEVEE_NEXT'
scene.render.resolution_x = 1024
scene.render.resolution_y = 1024
scene.render.bake_bias = 0.0
scene.render.bake_samples = 0
scene.render.compositor_device = 'GPU'
scene.eevee.use_volume_custom_range = False
scene.eevee.fast_gi_thickness_near = 0.1
scene.eevee.fast_gi_thickness_far = 0.0
scene.eevee.ray_tracing_options.screen_trace_thickness = 0.1
scene.view_settings.look = 'AgX - Medium High Contrast'
bpy.context.view_layer.update()

# ---- added for rendering (the .blend has no active camera and no usable light): camera, sun
cam_auto = bpy.data.cameras.new('AutoCamera')
cam_auto.lens = 50.0
cam_auto.sensor_width = 36.0
cam_auto.clip_end = 1000.0
ob_auto_camera = bpy.data.objects.new('AutoCamera', cam_auto)
scene.collection.objects.link(ob_auto_camera)
ob_auto_camera.location = (0.85144, -1.02173, 1.00715)
ob_auto_camera.rotation_euler = (1.09748, -7.21219e-08, 0.694738)
scene.camera = ob_auto_camera
light_auto_sun = bpy.data.lights.new('AutoSun', 'SUN')
light_auto_sun.energy = 3.0
light_auto_sun.angle = 0.0523599
ob_auto_sun = bpy.data.objects.new('AutoSun', light_auto_sun)
scene.collection.objects.link(ob_auto_sun)
ob_auto_sun.rotation_euler = (0.872665, 0.174533, 0.523599)
bpy.context.view_layer.update()
